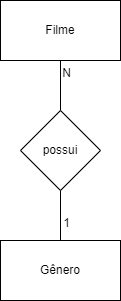

The diagram above was exported from draw.io. Its source (the exported page's mxGraphModel, read from the mxfile embedded in the PNG):
<mxGraphModel dx="1028" dy="517" grid="1" gridSize="10" guides="1" tooltips="1" connect="1" arrows="1" fold="1" page="1" pageScale="1" pageWidth="827" pageHeight="1169" math="0" shadow="0">
  <root>
    <mxCell id="0" />
    <mxCell id="1" parent="0" />
    <mxCell id="YZphu3kOSSdstlYhfyMW-1" value="Filme" style="rounded=0;whiteSpace=wrap;html=1;" vertex="1" parent="1">
      <mxGeometry x="354" y="110" width="120" height="60" as="geometry" />
    </mxCell>
    <mxCell id="YZphu3kOSSdstlYhfyMW-2" value="Gênero" style="rounded=0;whiteSpace=wrap;html=1;" vertex="1" parent="1">
      <mxGeometry x="354" y="350" width="120" height="60" as="geometry" />
    </mxCell>
    <mxCell id="YZphu3kOSSdstlYhfyMW-7" style="edgeStyle=orthogonalEdgeStyle;rounded=0;orthogonalLoop=1;jettySize=auto;html=1;exitX=0.5;exitY=0;exitDx=0;exitDy=0;entryX=0.5;entryY=1;entryDx=0;entryDy=0;endArrow=none;endFill=0;" edge="1" parent="1" source="YZphu3kOSSdstlYhfyMW-3" target="YZphu3kOSSdstlYhfyMW-1">
      <mxGeometry relative="1" as="geometry" />
    </mxCell>
    <mxCell id="YZphu3kOSSdstlYhfyMW-8" style="edgeStyle=orthogonalEdgeStyle;rounded=0;orthogonalLoop=1;jettySize=auto;html=1;exitX=0.5;exitY=1;exitDx=0;exitDy=0;entryX=0.5;entryY=0;entryDx=0;entryDy=0;endArrow=none;endFill=0;" edge="1" parent="1" source="YZphu3kOSSdstlYhfyMW-3" target="YZphu3kOSSdstlYhfyMW-2">
      <mxGeometry relative="1" as="geometry" />
    </mxCell>
    <mxCell id="YZphu3kOSSdstlYhfyMW-3" value="possui" style="rhombus;whiteSpace=wrap;html=1;" vertex="1" parent="1">
      <mxGeometry x="374" y="220" width="80" height="80" as="geometry" />
    </mxCell>
    <mxCell id="YZphu3kOSSdstlYhfyMW-18" value="1" style="text;html=1;align=center;verticalAlign=middle;resizable=0;points=[];autosize=1;strokeColor=none;fillColor=none;" vertex="1" parent="1">
      <mxGeometry x="405" y="318" width="30" height="30" as="geometry" />
    </mxCell>
    <mxCell id="YZphu3kOSSdstlYhfyMW-19" value="N" style="text;html=1;align=center;verticalAlign=middle;resizable=0;points=[];autosize=1;strokeColor=none;fillColor=none;" vertex="1" parent="1">
      <mxGeometry x="405" y="168" width="30" height="30" as="geometry" />
    </mxCell>
  </root>
</mxGraphModel>